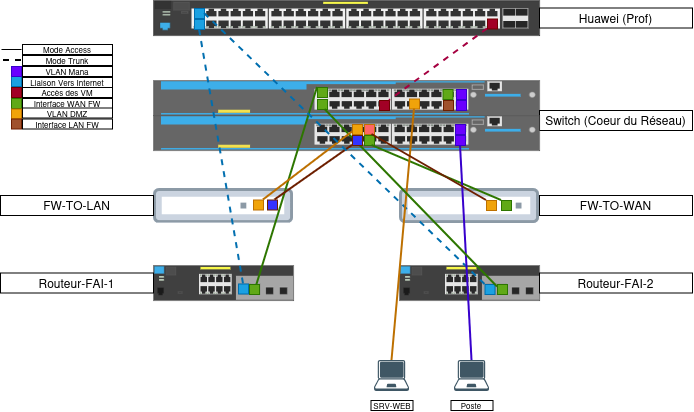

The diagram above was exported from draw.io. Its source (the exported page's mxGraphModel, read from the mxfile embedded in the PNG):
<mxGraphModel dx="1406" dy="783" grid="1" gridSize="10" guides="1" tooltips="1" connect="1" arrows="1" fold="1" page="1" pageScale="1" pageWidth="827" pageHeight="1169" math="0" shadow="0">
  <root>
    <mxCell id="0" />
    <mxCell id="1" parent="0" />
    <mxCell id="RfgPHKVbLT48w1DZFj3J-1" parent="1" style="html=1;verticalLabelPosition=bottom;verticalAlign=top;outlineConnect=0;shadow=0;dashed=0;shape=mxgraph.rack.hpe_aruba.switches.jl073a_hpe_aruba_3810m_24_port_gt_poeplus_1_slot_switch;" value="" vertex="1">
      <mxGeometry height="35" width="386" x="221" y="320" as="geometry" />
    </mxCell>
    <mxCell id="RfgPHKVbLT48w1DZFj3J-2" parent="1" style="html=1;verticalLabelPosition=bottom;verticalAlign=top;outlineConnect=0;shadow=0;dashed=0;shape=mxgraph.rack.hpe_aruba.switches.j9772a_2530_48g_poeplus_switch;" value="" vertex="1">
      <mxGeometry height="35" width="386" x="221" y="240" as="geometry" />
    </mxCell>
    <mxCell id="RfgPHKVbLT48w1DZFj3J-3" parent="1" style="image;aspect=fixed;perimeter=ellipsePerimeter;html=1;align=center;fontSize=12;verticalAlign=top;fontColor=#364149;shadow=0;dashed=0;image=img/lib/cumulus/switch_bare_metal_empty.svg;" value="" vertex="1">
      <mxGeometry height="35" width="140" x="467" y="428" as="geometry" />
    </mxCell>
    <mxCell id="RfgPHKVbLT48w1DZFj3J-4" parent="1" style="image;aspect=fixed;perimeter=ellipsePerimeter;html=1;align=center;fontSize=12;verticalAlign=top;fontColor=#364149;shadow=0;dashed=0;image=img/lib/cumulus/switch_bare_metal_empty.svg;" value="" vertex="1">
      <mxGeometry height="35" width="140" x="221" y="427.5" as="geometry" />
    </mxCell>
    <mxCell id="RfgPHKVbLT48w1DZFj3J-5" parent="1" style="html=1;verticalLabelPosition=bottom;verticalAlign=top;outlineConnect=0;shadow=0;dashed=0;shape=mxgraph.rack.hpe_aruba.switches.jl070a_2530_8_poeplus_internal_ps_switch;" value="" vertex="1">
      <mxGeometry height="35" width="140" x="467" y="505" as="geometry" />
    </mxCell>
    <mxCell id="RfgPHKVbLT48w1DZFj3J-6" parent="1" style="html=1;verticalLabelPosition=bottom;verticalAlign=top;outlineConnect=0;shadow=0;dashed=0;shape=mxgraph.rack.hpe_aruba.switches.jl070a_2530_8_poeplus_internal_ps_switch;" value="" vertex="1">
      <mxGeometry height="35" width="140" x="221" y="505" as="geometry" />
    </mxCell>
    <mxCell id="RfgPHKVbLT48w1DZFj3J-7" parent="1" style="rounded=0;whiteSpace=wrap;html=1;" value="Switch (Coeur du Réseau)" vertex="1">
      <mxGeometry height="20" width="153" x="607" y="350" as="geometry" />
    </mxCell>
    <mxCell id="RfgPHKVbLT48w1DZFj3J-8" parent="1" style="rounded=0;whiteSpace=wrap;html=1;" value="Huawei (Prof)" vertex="1">
      <mxGeometry height="20" width="153" x="607" y="247.5" as="geometry" />
    </mxCell>
    <mxCell id="RfgPHKVbLT48w1DZFj3J-9" parent="1" style="rounded=0;whiteSpace=wrap;html=1;" value="FW-TO-LAN" vertex="1">
      <mxGeometry height="20" width="153" x="68" y="435" as="geometry" />
    </mxCell>
    <mxCell id="RfgPHKVbLT48w1DZFj3J-10" parent="1" style="rounded=0;whiteSpace=wrap;html=1;" value="FW-TO-WAN" vertex="1">
      <mxGeometry height="20" width="153" x="607" y="435" as="geometry" />
    </mxCell>
    <mxCell id="RfgPHKVbLT48w1DZFj3J-11" parent="1" style="rounded=0;whiteSpace=wrap;html=1;" value="Routeur-FAI-2" vertex="1">
      <mxGeometry height="20" width="153" x="607" y="512.5" as="geometry" />
    </mxCell>
    <mxCell id="RfgPHKVbLT48w1DZFj3J-12" parent="1" style="rounded=0;whiteSpace=wrap;html=1;" value="Routeur-FAI-1" vertex="1">
      <mxGeometry height="20" width="153" x="68" y="512.5" as="geometry" />
    </mxCell>
    <mxCell id="RfgPHKVbLT48w1DZFj3J-13" parent="1" style="rounded=0;whiteSpace=wrap;html=1;fillColor=#a20025;fontColor=#ffffff;strokeColor=#6F0000;" value="" vertex="1">
      <mxGeometry height="10" width="10" x="555" y="258.5" as="geometry" />
    </mxCell>
    <mxCell id="RfgPHKVbLT48w1DZFj3J-14" parent="1" style="rounded=0;whiteSpace=wrap;html=1;fillColor=#a20025;fontColor=#ffffff;strokeColor=#6F0000;" value="" vertex="1">
      <mxGeometry height="10" width="10" x="447" y="340" as="geometry" />
    </mxCell>
    <mxCell id="RfgPHKVbLT48w1DZFj3J-15" parent="1" style="html=1;verticalLabelPosition=bottom;verticalAlign=top;outlineConnect=0;shadow=0;dashed=0;shape=mxgraph.rack.hpe_aruba.switches.jl073a_hpe_aruba_3810m_24_port_gt_poeplus_1_slot_switch;" value="" vertex="1">
      <mxGeometry height="35" width="386" x="221" y="355" as="geometry" />
    </mxCell>
    <mxCell id="RfgPHKVbLT48w1DZFj3J-16" parent="1" style="rounded=0;whiteSpace=wrap;html=1;fillColor=#6a00ff;fontColor=#ffffff;strokeColor=#3700CC;" value="" vertex="1">
      <mxGeometry height="10" width="10" x="524" y="329" as="geometry" />
    </mxCell>
    <mxCell id="RfgPHKVbLT48w1DZFj3J-17" parent="1" style="rounded=0;whiteSpace=wrap;html=1;fillColor=#6a00ff;fontColor=#ffffff;strokeColor=#3700CC;" value="" vertex="1">
      <mxGeometry height="10" width="10" x="524" y="340" as="geometry" />
    </mxCell>
    <mxCell id="RfgPHKVbLT48w1DZFj3J-18" parent="1" style="rounded=0;whiteSpace=wrap;html=1;fillColor=#6a00ff;fontColor=#ffffff;strokeColor=#3700CC;" value="" vertex="1">
      <mxGeometry height="10" width="10" x="523" y="364" as="geometry" />
    </mxCell>
    <mxCell id="RfgPHKVbLT48w1DZFj3J-19" parent="1" style="rounded=0;whiteSpace=wrap;html=1;fillColor=#6a00ff;fontColor=#ffffff;strokeColor=#3700CC;" value="" vertex="1">
      <mxGeometry height="10" width="10" x="523" y="375" as="geometry" />
    </mxCell>
    <mxCell id="RfgPHKVbLT48w1DZFj3J-20" parent="1" style="rounded=0;whiteSpace=wrap;html=1;fillColor=#60a917;fontColor=#ffffff;strokeColor=#2D7600;" value="" vertex="1">
      <mxGeometry height="10" width="10" x="317" y="524" as="geometry" />
    </mxCell>
    <mxCell id="RfgPHKVbLT48w1DZFj3J-21" parent="1" style="rounded=0;whiteSpace=wrap;html=1;fillColor=#60a917;fontColor=#ffffff;strokeColor=#2D7600;" value="" vertex="1">
      <mxGeometry height="10" width="10" x="385" y="339" as="geometry" />
    </mxCell>
    <mxCell id="RfgPHKVbLT48w1DZFj3J-22" parent="1" style="rounded=0;whiteSpace=wrap;html=1;fillColor=#60a917;fontColor=#ffffff;strokeColor=#2D7600;" value="" vertex="1">
      <mxGeometry height="10" width="10" x="385" y="327" as="geometry" />
    </mxCell>
    <mxCell id="RfgPHKVbLT48w1DZFj3J-23" parent="1" style="rounded=0;whiteSpace=wrap;html=1;fillColor=#60a917;fontColor=#ffffff;strokeColor=#2D7600;" value="" vertex="1">
      <mxGeometry height="10" width="10" x="565" y="524" as="geometry" />
    </mxCell>
    <mxCell id="RfgPHKVbLT48w1DZFj3J-24" parent="1" style="rounded=0;whiteSpace=wrap;html=1;fillColor=#1ba1e2;fontColor=#ffffff;strokeColor=#006EAF;" value="" vertex="1">
      <mxGeometry height="10" width="10" x="306" y="523.5" as="geometry" />
    </mxCell>
    <mxCell id="RfgPHKVbLT48w1DZFj3J-25" parent="1" style="rounded=0;whiteSpace=wrap;html=1;fillColor=#1ba1e2;fontColor=#ffffff;strokeColor=#006EAF;" value="" vertex="1">
      <mxGeometry height="10" width="10" x="552.5" y="524" as="geometry" />
    </mxCell>
    <mxCell id="RfgPHKVbLT48w1DZFj3J-26" parent="1" style="rounded=0;whiteSpace=wrap;html=1;fillColor=#1ba1e2;fontColor=#ffffff;strokeColor=#006EAF;" value="" vertex="1">
      <mxGeometry height="10" width="10" x="262" y="259" as="geometry" />
    </mxCell>
    <mxCell id="RfgPHKVbLT48w1DZFj3J-27" parent="1" style="rounded=0;whiteSpace=wrap;html=1;fillColor=#1ba1e2;fontColor=#ffffff;strokeColor=#006EAF;" value="" vertex="1">
      <mxGeometry height="10" width="10" x="262" y="248" as="geometry" />
    </mxCell>
    <mxCell id="RfgPHKVbLT48w1DZFj3J-28" parent="1" style="rounded=0;whiteSpace=wrap;html=1;fillColor=light-dark(#3333FF,#3333FF);fontColor=#ffffff;strokeColor=light-dark(#6D1F00,#3333FF);" value="" vertex="1">
      <mxGeometry height="10" width="10" x="335" y="439.5" as="geometry" />
    </mxCell>
    <mxCell id="RfgPHKVbLT48w1DZFj3J-29" parent="1" style="rounded=0;whiteSpace=wrap;html=1;fillColor=light-dark(#F0A30A,#FF3333);fontColor=#000000;strokeColor=light-dark(#BD7000,#FF3333);" value="" vertex="1">
      <mxGeometry height="10" width="10" x="321" y="439.5" as="geometry" />
    </mxCell>
    <mxCell id="RfgPHKVbLT48w1DZFj3J-30" parent="1" style="rounded=0;whiteSpace=wrap;html=1;fillColor=light-dark(#F0A30A,#FF3333);fontColor=#000000;strokeColor=light-dark(#BD7000,#FF3333);" value="" vertex="1">
      <mxGeometry height="10" width="10" x="420" y="364" as="geometry" />
    </mxCell>
    <mxCell id="RfgPHKVbLT48w1DZFj3J-31" parent="1" style="rounded=0;whiteSpace=wrap;html=1;fillColor=light-dark(#60A917,#0000FF);strokeColor=light-dark(#2D7600,#3333FF);fontColor=#ffffff;" value="" vertex="1">
      <mxGeometry height="10" width="10" x="432" y="375" as="geometry" />
    </mxCell>
    <mxCell id="RfgPHKVbLT48w1DZFj3J-32" parent="1" style="rounded=0;whiteSpace=wrap;html=1;fillColor=light-dark(#60A917,#0000FF);fontColor=#ffffff;strokeColor=light-dark(#2D7600,#0000FF);" value="" vertex="1">
      <mxGeometry height="10" width="10" x="569" y="440" as="geometry" />
    </mxCell>
    <mxCell id="RfgPHKVbLT48w1DZFj3J-33" parent="1" style="rounded=0;whiteSpace=wrap;html=1;fillColor=light-dark(#F0A30A,#FF3333);fontColor=#000000;strokeColor=#BD7000;" value="" vertex="1">
      <mxGeometry height="10" width="10" x="554" y="440" as="geometry" />
    </mxCell>
    <mxCell id="RfgPHKVbLT48w1DZFj3J-34" parent="1" style="rounded=0;whiteSpace=wrap;html=1;fillColor=light-dark(#FF6666,#FF3333);fontColor=#000000;strokeColor=light-dark(#BD7000,#FF3333);" value="" vertex="1">
      <mxGeometry height="10" width="10" x="432" y="364" as="geometry" />
    </mxCell>
    <mxCell id="RfgPHKVbLT48w1DZFj3J-35" edge="1" parent="1" source="RfgPHKVbLT48w1DZFj3J-20" style="endArrow=none;html=1;rounded=0;exitX=0.75;exitY=0;exitDx=0;exitDy=0;entryX=0;entryY=0;entryDx=0;entryDy=0;fillColor=#60a917;strokeColor=#2D7600;strokeWidth=2;" target="RfgPHKVbLT48w1DZFj3J-22" value="">
      <mxGeometry height="50" relative="1" width="50" as="geometry">
        <mxPoint x="370" y="524" as="sourcePoint" />
        <mxPoint x="468" y="450" as="targetPoint" />
      </mxGeometry>
    </mxCell>
    <mxCell id="RfgPHKVbLT48w1DZFj3J-36" edge="1" parent="1" source="RfgPHKVbLT48w1DZFj3J-69" style="endArrow=none;html=1;rounded=0;exitX=0;exitY=0.25;exitDx=0;exitDy=0;entryX=0.75;entryY=1;entryDx=0;entryDy=0;fillColor=#60a917;strokeColor=#2D7600;strokeWidth=2;" target="RfgPHKVbLT48w1DZFj3J-21" value="">
      <mxGeometry height="50" relative="1" width="50" as="geometry">
        <mxPoint x="490" y="684" as="sourcePoint" />
        <mxPoint x="588" y="610" as="targetPoint" />
      </mxGeometry>
    </mxCell>
    <mxCell id="RfgPHKVbLT48w1DZFj3J-37" edge="1" parent="1" source="RfgPHKVbLT48w1DZFj3J-32" style="endArrow=none;html=1;rounded=0;exitX=0;exitY=0;exitDx=0;exitDy=0;entryX=0.75;entryY=1;entryDx=0;entryDy=0;fillColor=#60a917;strokeColor=light-dark(#2D7600,#0000FF);strokeWidth=2;" target="RfgPHKVbLT48w1DZFj3J-31" value="">
      <mxGeometry height="50" relative="1" width="50" as="geometry">
        <mxPoint x="570" y="464" as="sourcePoint" />
        <mxPoint x="668" y="390" as="targetPoint" />
      </mxGeometry>
    </mxCell>
    <mxCell id="RfgPHKVbLT48w1DZFj3J-38" edge="1" parent="1" source="RfgPHKVbLT48w1DZFj3J-29" style="endArrow=none;html=1;rounded=0;exitX=1;exitY=0;exitDx=0;exitDy=0;entryX=0;entryY=0.75;entryDx=0;entryDy=0;fillColor=light-dark(#F0A30A,#FF3333);strokeColor=light-dark(#BD7000,#FF3333);strokeWidth=2;" target="RfgPHKVbLT48w1DZFj3J-30" value="">
      <mxGeometry height="50" relative="1" width="50" as="geometry">
        <mxPoint x="370" y="544" as="sourcePoint" />
        <mxPoint x="468" y="470" as="targetPoint" />
      </mxGeometry>
    </mxCell>
    <mxCell id="RfgPHKVbLT48w1DZFj3J-39" edge="1" parent="1" source="RfgPHKVbLT48w1DZFj3J-28" style="endArrow=none;html=1;rounded=0;exitX=0.75;exitY=0;exitDx=0;exitDy=0;entryX=0;entryY=1;entryDx=0;entryDy=0;fillColor=#a0522d;strokeColor=light-dark(#6D1F00,#3333FF);strokeWidth=2;" target="RfgPHKVbLT48w1DZFj3J-69" value="">
      <mxGeometry height="50" relative="1" width="50" as="geometry">
        <mxPoint x="400" y="544" as="sourcePoint" />
        <mxPoint x="498" y="470" as="targetPoint" />
      </mxGeometry>
    </mxCell>
    <mxCell id="RfgPHKVbLT48w1DZFj3J-40" parent="1" style="rounded=0;whiteSpace=wrap;html=1;fillColor=#1ba1e2;fontColor=#ffffff;strokeColor=#006EAF;" value="" vertex="1">
      <mxGeometry height="10" width="10" x="79" y="316" as="geometry" />
    </mxCell>
    <mxCell id="RfgPHKVbLT48w1DZFj3J-41" parent="1" style="rounded=0;whiteSpace=wrap;html=1;fillColor=#a20025;fontColor=#ffffff;strokeColor=#6F0000;" value="" vertex="1">
      <mxGeometry height="10" width="10" x="79" y="327" as="geometry" />
    </mxCell>
    <mxCell id="RfgPHKVbLT48w1DZFj3J-42" parent="1" style="rounded=0;whiteSpace=wrap;html=1;fillColor=#6a00ff;fontColor=#ffffff;strokeColor=#3700CC;" value="" vertex="1">
      <mxGeometry height="10" width="10" x="79" y="306" as="geometry" />
    </mxCell>
    <mxCell id="RfgPHKVbLT48w1DZFj3J-43" parent="1" style="rounded=0;whiteSpace=wrap;html=1;fillColor=light-dark(#60A917,#FF3333);fontColor=#ffffff;strokeColor=light-dark(#2D7600,#FF3333);" value="" vertex="1">
      <mxGeometry height="10" width="10" x="79" y="338" as="geometry" />
    </mxCell>
    <mxCell id="RfgPHKVbLT48w1DZFj3J-44" parent="1" style="rounded=0;whiteSpace=wrap;html=1;fillColor=#f0a30a;fontColor=#000000;strokeColor=#BD7000;" value="" vertex="1">
      <mxGeometry height="10" width="10" x="79" y="348.5" as="geometry" />
    </mxCell>
    <mxCell id="RfgPHKVbLT48w1DZFj3J-45" parent="1" style="rounded=0;whiteSpace=wrap;html=1;fillColor=light-dark(#A0522D,#0000FF);fontColor=#ffffff;strokeColor=light-dark(#6D1F00,#3333FF);" value="" vertex="1">
      <mxGeometry height="10" width="10" x="79" y="358.5" as="geometry" />
    </mxCell>
    <mxCell id="RfgPHKVbLT48w1DZFj3J-46" edge="1" parent="1" source="RfgPHKVbLT48w1DZFj3J-24" style="endArrow=none;dashed=1;html=1;rounded=0;entryX=0.452;entryY=0.705;entryDx=0;entryDy=0;entryPerimeter=0;exitX=0.5;exitY=0;exitDx=0;exitDy=0;fillColor=#1ba1e2;strokeColor=#006EAF;strokeWidth=2;" target="RfgPHKVbLT48w1DZFj3J-26" value="">
      <mxGeometry height="50" relative="1" width="50" as="geometry">
        <mxPoint x="390" y="410" as="sourcePoint" />
        <mxPoint x="440" y="360" as="targetPoint" />
      </mxGeometry>
    </mxCell>
    <mxCell id="RfgPHKVbLT48w1DZFj3J-47" edge="1" parent="1" source="RfgPHKVbLT48w1DZFj3J-25" style="endArrow=none;dashed=1;html=1;rounded=0;entryX=1;entryY=0.5;entryDx=0;entryDy=0;fillColor=#1ba1e2;strokeColor=#006EAF;strokeWidth=2;exitX=0;exitY=0;exitDx=0;exitDy=0;" target="RfgPHKVbLT48w1DZFj3J-27" value="">
      <mxGeometry height="50" relative="1" width="50" as="geometry">
        <mxPoint x="570" y="490" as="sourcePoint" />
        <mxPoint x="430" y="450" as="targetPoint" />
      </mxGeometry>
    </mxCell>
    <mxCell id="RfgPHKVbLT48w1DZFj3J-48" edge="1" parent="1" source="RfgPHKVbLT48w1DZFj3J-13" style="endArrow=none;dashed=1;html=1;rounded=0;entryX=1;entryY=0;entryDx=0;entryDy=0;fillColor=#d80073;strokeColor=#A50040;strokeWidth=2;exitX=0;exitY=1;exitDx=0;exitDy=0;" target="RfgPHKVbLT48w1DZFj3J-14" value="">
      <mxGeometry height="50" relative="1" width="50" as="geometry">
        <mxPoint x="560" y="280" as="sourcePoint" />
        <mxPoint x="540" y="290" as="targetPoint" />
      </mxGeometry>
    </mxCell>
    <mxCell id="RfgPHKVbLT48w1DZFj3J-49" edge="1" parent="1" style="endArrow=none;dashed=1;html=1;rounded=0;strokeWidth=2;" value="">
      <mxGeometry height="50" relative="1" width="50" as="geometry">
        <mxPoint x="89" y="300" as="sourcePoint" />
        <mxPoint x="69" y="300" as="targetPoint" />
      </mxGeometry>
    </mxCell>
    <mxCell id="RfgPHKVbLT48w1DZFj3J-50" edge="1" parent="1" style="endArrow=none;html=1;rounded=0;" value="">
      <mxGeometry height="50" relative="1" width="50" as="geometry">
        <mxPoint x="69" y="289" as="sourcePoint" />
        <mxPoint x="89" y="289" as="targetPoint" />
      </mxGeometry>
    </mxCell>
    <mxCell id="RfgPHKVbLT48w1DZFj3J-51" parent="1" style="rounded=0;whiteSpace=wrap;html=1;fontSize=8;" value="Mode Trunk" vertex="1">
      <mxGeometry height="10" width="90" x="90" y="295" as="geometry" />
    </mxCell>
    <mxCell id="RfgPHKVbLT48w1DZFj3J-52" parent="1" style="rounded=0;whiteSpace=wrap;html=1;fontSize=8;" value="Mode Access" vertex="1">
      <mxGeometry height="10" width="90" x="90" y="284" as="geometry" />
    </mxCell>
    <mxCell id="RfgPHKVbLT48w1DZFj3J-53" parent="1" style="rounded=0;whiteSpace=wrap;html=1;fontSize=8;" value="VLAN Mana" vertex="1">
      <mxGeometry height="10" width="90" x="90" y="306" as="geometry" />
    </mxCell>
    <mxCell id="RfgPHKVbLT48w1DZFj3J-54" parent="1" style="rounded=0;whiteSpace=wrap;html=1;fontSize=8;" value="Liaison Vers Internet" vertex="1">
      <mxGeometry height="10" width="90" x="90" y="317" as="geometry" />
    </mxCell>
    <mxCell id="RfgPHKVbLT48w1DZFj3J-55" parent="1" style="rounded=0;whiteSpace=wrap;html=1;fontSize=8;" value="Accès des VM" vertex="1">
      <mxGeometry height="10" width="90" x="90" y="327" as="geometry" />
    </mxCell>
    <mxCell id="RfgPHKVbLT48w1DZFj3J-56" parent="1" style="rounded=0;whiteSpace=wrap;html=1;fontSize=8;" value="Interface WAN FW" vertex="1">
      <mxGeometry height="10" width="90" x="90" y="338" as="geometry" />
    </mxCell>
    <mxCell id="RfgPHKVbLT48w1DZFj3J-57" parent="1" style="rounded=0;whiteSpace=wrap;html=1;fontSize=8;" value="VLAN DMZ" vertex="1">
      <mxGeometry height="10" width="90" x="90" y="347.5" as="geometry" />
    </mxCell>
    <mxCell id="RfgPHKVbLT48w1DZFj3J-58" parent="1" style="rounded=0;whiteSpace=wrap;html=1;fontSize=8;" value="Interface LAN FW" vertex="1">
      <mxGeometry height="10" width="90" x="90" y="358.5" as="geometry" />
    </mxCell>
    <mxCell id="RfgPHKVbLT48w1DZFj3J-59" parent="1" style="shape=image;html=1;verticalAlign=top;verticalLabelPosition=bottom;labelBackgroundColor=#6a00ff;imageAspect=0;aspect=fixed;image=https://icons.diagrams.net/assets/iot-devices/1/Computer.svg;fontColor=#ffffff;labelBorderColor=#3700CC;" value="" vertex="1">
      <mxGeometry height="31" width="35" x="522" y="600" as="geometry" />
    </mxCell>
    <mxCell id="RfgPHKVbLT48w1DZFj3J-60" parent="1" style="shape=image;html=1;verticalAlign=top;verticalLabelPosition=bottom;labelBackgroundColor=#ffffff;imageAspect=0;aspect=fixed;image=https://icons.diagrams.net/assets/iot-devices/1/Computer.svg" value="" vertex="1">
      <mxGeometry height="31" width="35" x="442" y="600" as="geometry" />
    </mxCell>
    <mxCell id="RfgPHKVbLT48w1DZFj3J-61" edge="1" parent="1" source="RfgPHKVbLT48w1DZFj3J-59" style="endArrow=none;html=1;rounded=0;entryX=0.5;entryY=1;entryDx=0;entryDy=0;exitX=0.5;exitY=0;exitDx=0;exitDy=0;fillColor=#6a00ff;strokeColor=#3700CC;strokeWidth=2;" target="RfgPHKVbLT48w1DZFj3J-19" value="">
      <mxGeometry height="50" relative="1" width="50" as="geometry">
        <mxPoint x="540" y="490" as="sourcePoint" />
        <mxPoint x="380" y="370" as="targetPoint" />
      </mxGeometry>
    </mxCell>
    <mxCell id="RfgPHKVbLT48w1DZFj3J-62" parent="1" style="rounded=0;whiteSpace=wrap;html=1;fontSize=8;" value="Poste&amp;nbsp;" vertex="1">
      <mxGeometry height="10" width="42" x="518.5" y="640" as="geometry" />
    </mxCell>
    <mxCell id="RfgPHKVbLT48w1DZFj3J-63" parent="1" style="rounded=0;whiteSpace=wrap;html=1;fontSize=8;" value="SRV-WEB" vertex="1">
      <mxGeometry height="10" width="42" x="438.5" y="640" as="geometry" />
    </mxCell>
    <mxCell id="RfgPHKVbLT48w1DZFj3J-64" parent="1" style="rounded=0;whiteSpace=wrap;html=1;fillColor=#f0a30a;fontColor=#000000;strokeColor=#BD7000;" value="" vertex="1">
      <mxGeometry height="10" width="10" x="477" y="338.5" as="geometry" />
    </mxCell>
    <mxCell id="RfgPHKVbLT48w1DZFj3J-65" edge="1" parent="1" source="RfgPHKVbLT48w1DZFj3J-60" style="endArrow=none;html=1;rounded=0;entryX=0.5;entryY=1;entryDx=0;entryDy=0;exitX=0.5;exitY=0;exitDx=0;exitDy=0;fillColor=#f0a30a;strokeColor=#BD7000;strokeWidth=2;" target="RfgPHKVbLT48w1DZFj3J-64" value="">
      <mxGeometry height="50" relative="1" width="50" as="geometry">
        <mxPoint x="380" y="490" as="sourcePoint" />
        <mxPoint x="460" y="396.5" as="targetPoint" />
      </mxGeometry>
    </mxCell>
    <mxCell id="RfgPHKVbLT48w1DZFj3J-66" parent="1" style="rounded=0;whiteSpace=wrap;html=1;fillColor=#60a917;strokeColor=#2D7600;fontColor=#ffffff;" value="" vertex="1">
      <mxGeometry height="10" width="10" x="510.5" y="329" as="geometry" />
    </mxCell>
    <mxCell id="RfgPHKVbLT48w1DZFj3J-67" parent="1" style="rounded=0;whiteSpace=wrap;html=1;fillColor=#a0522d;fontColor=#ffffff;strokeColor=#6D1F00;" value="" vertex="1">
      <mxGeometry height="10" width="10" x="511" y="340" as="geometry" />
    </mxCell>
    <mxCell id="RfgPHKVbLT48w1DZFj3J-68" edge="1" parent="1" source="RfgPHKVbLT48w1DZFj3J-23" style="endArrow=none;html=1;rounded=0;exitX=0;exitY=0.25;exitDx=0;exitDy=0;entryX=0.75;entryY=1;entryDx=0;entryDy=0;fillColor=#60a917;strokeColor=#2D7600;strokeWidth=2;" target="RfgPHKVbLT48w1DZFj3J-69" value="">
      <mxGeometry height="50" relative="1" width="50" as="geometry">
        <mxPoint x="565" y="527" as="sourcePoint" />
        <mxPoint x="393" y="349" as="targetPoint" />
      </mxGeometry>
    </mxCell>
    <mxCell id="RfgPHKVbLT48w1DZFj3J-69" parent="1" style="rounded=0;whiteSpace=wrap;html=1;fillColor=light-dark(#3333FF,#3333FF);fontColor=#ffffff;strokeColor=light-dark(#6D1F00,#3333FF);" value="" vertex="1">
      <mxGeometry height="10" width="10" x="420" y="375" as="geometry" />
    </mxCell>
    <mxCell id="RfgPHKVbLT48w1DZFj3J-70" edge="1" parent="1" source="RfgPHKVbLT48w1DZFj3J-33" style="endArrow=none;html=1;rounded=0;exitX=0;exitY=0;exitDx=0;exitDy=0;entryX=0.75;entryY=1;entryDx=0;entryDy=0;fillColor=#a0522d;strokeColor=light-dark(#6D1F00, #e01b24);strokeWidth=2;" target="RfgPHKVbLT48w1DZFj3J-34" value="">
      <mxGeometry height="50" relative="1" width="50" as="geometry">
        <mxPoint x="410" y="485" as="sourcePoint" />
        <mxPoint x="487" y="430" as="targetPoint" />
      </mxGeometry>
    </mxCell>
  </root>
</mxGraphModel>